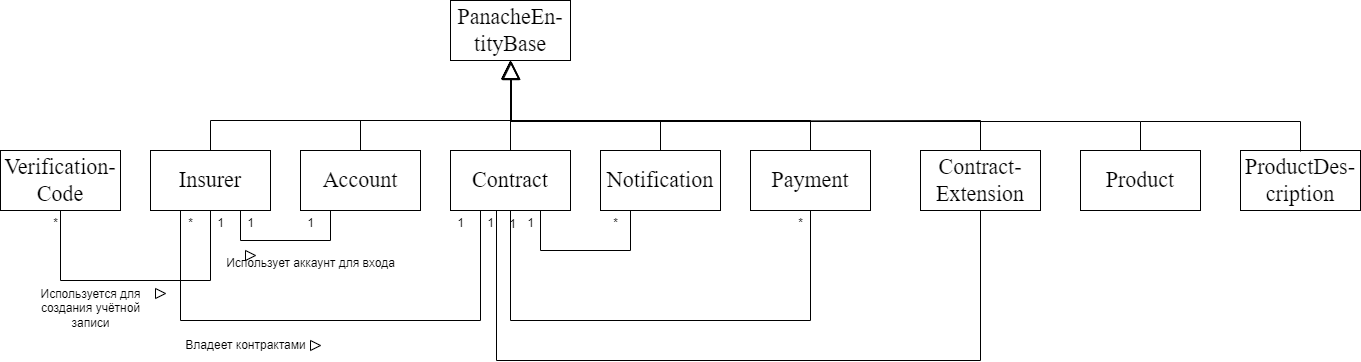

The diagram above was exported from draw.io. Its source (the exported page's mxGraphModel, read from the mxfile embedded in the PNG):
<mxGraphModel dx="1917" dy="725" grid="1" gridSize="10" guides="1" tooltips="1" connect="1" arrows="1" fold="1" page="1" pageScale="1" pageWidth="827" pageHeight="1169" math="0" shadow="0">
  <root>
    <mxCell id="0" />
    <mxCell id="1" parent="0" />
    <mxCell id="2" value="Account" style="rounded=0;whiteSpace=wrap;html=1;fontSize=22;fontFamily=Times New Roman;" parent="1" vertex="1">
      <mxGeometry x="160" y="190" width="120" height="60" as="geometry" />
    </mxCell>
    <mxCell id="3" value="Contract" style="rounded=0;whiteSpace=wrap;html=1;fontSize=22;fontFamily=Times New Roman;" parent="1" vertex="1">
      <mxGeometry x="310" y="190" width="120" height="60" as="geometry" />
    </mxCell>
    <mxCell id="4" value="Insurer" style="rounded=0;whiteSpace=wrap;html=1;fontSize=22;fontFamily=Times New Roman;" parent="1" vertex="1">
      <mxGeometry x="10" y="190" width="120" height="60" as="geometry" />
    </mxCell>
    <mxCell id="5" value="Notification" style="rounded=0;whiteSpace=wrap;html=1;fontSize=22;fontFamily=Times New Roman;" parent="1" vertex="1">
      <mxGeometry x="460" y="190" width="120" height="60" as="geometry" />
    </mxCell>
    <mxCell id="6" value="Payment" style="rounded=0;whiteSpace=wrap;html=1;fontSize=22;fontFamily=Times New Roman;" parent="1" vertex="1">
      <mxGeometry x="610" y="190" width="120" height="60" as="geometry" />
    </mxCell>
    <mxCell id="8" value="PanacheEn-tityBase" style="rounded=0;whiteSpace=wrap;html=1;fontSize=22;fontFamily=Times New Roman;" parent="1" vertex="1">
      <mxGeometry x="310" y="40" width="120" height="60" as="geometry" />
    </mxCell>
    <mxCell id="9" value="" style="endArrow=block;endSize=16;endFill=0;html=1;rounded=0;entryX=0.5;entryY=1;entryDx=0;entryDy=0;exitX=0.5;exitY=0;exitDx=0;exitDy=0;" parent="1" source="4" target="8" edge="1">
      <mxGeometry width="160" relative="1" as="geometry">
        <mxPoint x="10" y="360" as="sourcePoint" />
        <mxPoint x="170" y="360" as="targetPoint" />
        <Array as="points">
          <mxPoint x="70" y="160" />
          <mxPoint x="370" y="160" />
        </Array>
      </mxGeometry>
    </mxCell>
    <mxCell id="10" value="" style="endArrow=block;endSize=16;endFill=0;html=1;rounded=0;exitX=0.5;exitY=0;exitDx=0;exitDy=0;" parent="1" source="3" edge="1">
      <mxGeometry width="160" relative="1" as="geometry">
        <mxPoint x="260" y="380" as="sourcePoint" />
        <mxPoint x="370" y="100" as="targetPoint" />
      </mxGeometry>
    </mxCell>
    <mxCell id="11" value="" style="endArrow=block;endSize=16;endFill=0;html=1;rounded=0;entryX=0.5;entryY=1;entryDx=0;entryDy=0;exitX=0.5;exitY=0;exitDx=0;exitDy=0;" parent="1" source="2" target="8" edge="1">
      <mxGeometry x="-0.2941" y="45" width="160" relative="1" as="geometry">
        <mxPoint x="150" y="390" as="sourcePoint" />
        <mxPoint x="310" y="390" as="targetPoint" />
        <Array as="points">
          <mxPoint x="220" y="160" />
          <mxPoint x="370" y="160" />
        </Array>
        <mxPoint as="offset" />
      </mxGeometry>
    </mxCell>
    <mxCell id="15" value="" style="endArrow=block;endSize=16;endFill=0;html=1;rounded=0;exitX=0.5;exitY=0;exitDx=0;exitDy=0;" parent="1" source="5" edge="1">
      <mxGeometry width="160" relative="1" as="geometry">
        <mxPoint x="240" y="310" as="sourcePoint" />
        <mxPoint x="370" y="100" as="targetPoint" />
        <Array as="points">
          <mxPoint x="520" y="160" />
          <mxPoint x="370" y="160" />
        </Array>
      </mxGeometry>
    </mxCell>
    <mxCell id="16" value="" style="endArrow=block;endSize=16;endFill=0;html=1;rounded=0;exitX=0.5;exitY=0;exitDx=0;exitDy=0;" parent="1" source="6" edge="1">
      <mxGeometry width="160" relative="1" as="geometry">
        <mxPoint x="220" y="350" as="sourcePoint" />
        <mxPoint x="370" y="100" as="targetPoint" />
        <Array as="points">
          <mxPoint x="670" y="160" />
          <mxPoint x="370" y="160" />
        </Array>
      </mxGeometry>
    </mxCell>
    <mxCell id="ZdTC5lddwcLSVBy3Gk2v-16" value="" style="endArrow=none;html=1;rounded=0;exitX=0.25;exitY=1;exitDx=0;exitDy=0;" parent="1" source="4" edge="1">
      <mxGeometry width="50" height="50" relative="1" as="geometry">
        <mxPoint x="160" y="360" as="sourcePoint" />
        <mxPoint x="340" y="250" as="targetPoint" />
        <Array as="points">
          <mxPoint x="40" y="360" />
          <mxPoint x="340" y="360" />
        </Array>
      </mxGeometry>
    </mxCell>
    <mxCell id="ZdTC5lddwcLSVBy3Gk2v-17" value="1" style="text;html=1;align=center;verticalAlign=middle;resizable=0;points=[];autosize=1;strokeColor=none;fillColor=none;" parent="1" vertex="1">
      <mxGeometry x="305" y="248" width="30" height="30" as="geometry" />
    </mxCell>
    <mxCell id="ZdTC5lddwcLSVBy3Gk2v-18" value="*" style="text;html=1;align=center;verticalAlign=middle;resizable=0;points=[];autosize=1;strokeColor=none;fillColor=none;" parent="1" vertex="1">
      <mxGeometry x="35" y="248" width="30" height="30" as="geometry" />
    </mxCell>
    <mxCell id="ZdTC5lddwcLSVBy3Gk2v-19" value="" style="triangle;whiteSpace=wrap;html=1;fillColor=#FFFFFF;" parent="1" vertex="1">
      <mxGeometry x="170" y="380" width="10" height="10" as="geometry" />
    </mxCell>
    <mxCell id="ZdTC5lddwcLSVBy3Gk2v-20" value="Владеет контрактами" style="text;html=1;align=center;verticalAlign=middle;resizable=0;points=[];autosize=1;strokeColor=none;fillColor=none;" parent="1" vertex="1">
      <mxGeometry x="35" y="370" width="140" height="30" as="geometry" />
    </mxCell>
    <mxCell id="ZdTC5lddwcLSVBy3Gk2v-22" value="" style="endArrow=none;html=1;rounded=0;exitX=0.75;exitY=1;exitDx=0;exitDy=0;entryX=0.25;entryY=1;entryDx=0;entryDy=0;" parent="1" source="4" target="2" edge="1">
      <mxGeometry width="50" height="50" relative="1" as="geometry">
        <mxPoint x="80" y="330" as="sourcePoint" />
        <mxPoint x="130" y="280" as="targetPoint" />
        <Array as="points">
          <mxPoint x="100" y="280" />
          <mxPoint x="190" y="280" />
        </Array>
      </mxGeometry>
    </mxCell>
    <mxCell id="ZdTC5lddwcLSVBy3Gk2v-23" value="1" style="text;html=1;align=center;verticalAlign=middle;resizable=0;points=[];autosize=1;strokeColor=none;fillColor=none;" parent="1" vertex="1">
      <mxGeometry x="95" y="248" width="30" height="30" as="geometry" />
    </mxCell>
    <mxCell id="ZdTC5lddwcLSVBy3Gk2v-24" value="1" style="text;html=1;align=center;verticalAlign=middle;resizable=0;points=[];autosize=1;strokeColor=none;fillColor=none;" parent="1" vertex="1">
      <mxGeometry x="155" y="248" width="30" height="30" as="geometry" />
    </mxCell>
    <mxCell id="ZdTC5lddwcLSVBy3Gk2v-25" value="" style="triangle;whiteSpace=wrap;html=1;fillColor=#FFFFFF;" parent="1" vertex="1">
      <mxGeometry x="105" y="290" width="10" height="10" as="geometry" />
    </mxCell>
    <mxCell id="ZdTC5lddwcLSVBy3Gk2v-26" value="Использует аккаунт для входа" style="text;html=1;align=center;verticalAlign=middle;resizable=0;points=[];autosize=1;strokeColor=none;fillColor=none;" parent="1" vertex="1">
      <mxGeometry x="75" y="288" width="190" height="30" as="geometry" />
    </mxCell>
    <mxCell id="xPcs7GZmWNC4fPsgq3cW-16" value="" style="endArrow=none;html=1;rounded=0;entryX=0.75;entryY=1;entryDx=0;entryDy=0;exitX=0.25;exitY=1;exitDx=0;exitDy=0;" parent="1" source="5" target="3" edge="1">
      <mxGeometry width="50" height="50" relative="1" as="geometry">
        <mxPoint x="500" y="380" as="sourcePoint" />
        <mxPoint x="550" y="330" as="targetPoint" />
        <Array as="points">
          <mxPoint x="490" y="290" />
          <mxPoint x="400" y="290" />
        </Array>
      </mxGeometry>
    </mxCell>
    <mxCell id="xPcs7GZmWNC4fPsgq3cW-17" value="1" style="text;html=1;align=center;verticalAlign=middle;resizable=0;points=[];autosize=1;strokeColor=none;fillColor=none;" parent="1" vertex="1">
      <mxGeometry x="375" y="248" width="30" height="30" as="geometry" />
    </mxCell>
    <mxCell id="xPcs7GZmWNC4fPsgq3cW-18" value="*" style="text;html=1;align=center;verticalAlign=middle;resizable=0;points=[];autosize=1;strokeColor=none;fillColor=none;" parent="1" vertex="1">
      <mxGeometry x="460" y="248" width="30" height="30" as="geometry" />
    </mxCell>
    <mxCell id="xPcs7GZmWNC4fPsgq3cW-21" value="" style="endArrow=none;html=1;rounded=0;exitX=0.5;exitY=1;exitDx=0;exitDy=0;entryX=0.5;entryY=1;entryDx=0;entryDy=0;" parent="1" source="3" target="6" edge="1">
      <mxGeometry width="50" height="50" relative="1" as="geometry">
        <mxPoint x="368.01" y="278.65999999999997" as="sourcePoint" />
        <mxPoint x="610" y="310" as="targetPoint" />
        <Array as="points">
          <mxPoint x="370" y="360" />
          <mxPoint x="670" y="360" />
        </Array>
      </mxGeometry>
    </mxCell>
    <mxCell id="xPcs7GZmWNC4fPsgq3cW-24" value="1" style="text;html=1;align=center;verticalAlign=middle;resizable=0;points=[];autosize=1;strokeColor=none;fillColor=none;" parent="1" vertex="1">
      <mxGeometry x="335" y="248" width="30" height="30" as="geometry" />
    </mxCell>
    <mxCell id="xPcs7GZmWNC4fPsgq3cW-25" value="*" style="text;html=1;align=center;verticalAlign=middle;resizable=0;points=[];autosize=1;strokeColor=none;fillColor=none;" parent="1" vertex="1">
      <mxGeometry x="645" y="248" width="30" height="30" as="geometry" />
    </mxCell>
    <mxCell id="17" value="Verification-&lt;br&gt;Code" style="rounded=0;whiteSpace=wrap;html=1;fontSize=22;fontFamily=Times New Roman;" vertex="1" parent="1">
      <mxGeometry x="-140" y="190" width="120" height="60" as="geometry" />
    </mxCell>
    <mxCell id="18" value="" style="endArrow=none;html=1;rounded=0;entryX=0.5;entryY=1;entryDx=0;entryDy=0;exitX=0.5;exitY=1;exitDx=0;exitDy=0;" edge="1" parent="1" source="4" target="17">
      <mxGeometry width="50" height="50" relative="1" as="geometry">
        <mxPoint x="-160" y="370" as="sourcePoint" />
        <mxPoint x="-110" y="320" as="targetPoint" />
        <Array as="points">
          <mxPoint x="70" y="320" />
          <mxPoint x="-80" y="320" />
        </Array>
      </mxGeometry>
    </mxCell>
    <mxCell id="19" value="*" style="text;html=1;align=center;verticalAlign=middle;resizable=0;points=[];autosize=1;strokeColor=none;fillColor=none;" vertex="1" parent="1">
      <mxGeometry x="-100" y="248" width="30" height="30" as="geometry" />
    </mxCell>
    <mxCell id="20" value="1" style="text;html=1;align=center;verticalAlign=middle;resizable=0;points=[];autosize=1;strokeColor=none;fillColor=none;" vertex="1" parent="1">
      <mxGeometry x="65" y="248" width="30" height="30" as="geometry" />
    </mxCell>
    <mxCell id="21" value="" style="triangle;whiteSpace=wrap;html=1;fillColor=#FFFFFF;" vertex="1" parent="1">
      <mxGeometry x="15" y="328" width="10" height="10" as="geometry" />
    </mxCell>
    <mxCell id="22" value="Используется для&lt;br&gt;создания учётной&lt;br&gt;записи" style="text;html=1;align=center;verticalAlign=middle;resizable=0;points=[];autosize=1;strokeColor=none;fillColor=none;" vertex="1" parent="1">
      <mxGeometry x="-110" y="318" width="120" height="60" as="geometry" />
    </mxCell>
    <mxCell id="23" value="Contract-&lt;br&gt;Extension" style="rounded=0;whiteSpace=wrap;html=1;fontSize=22;fontFamily=Times New Roman;" vertex="1" parent="1">
      <mxGeometry x="780" y="190" width="120" height="60" as="geometry" />
    </mxCell>
    <mxCell id="25" value="1" style="text;html=1;align=center;verticalAlign=middle;resizable=0;points=[];autosize=1;strokeColor=none;fillColor=none;" vertex="1" parent="1">
      <mxGeometry x="357" y="249" width="30" height="30" as="geometry" />
    </mxCell>
    <mxCell id="27" value="" style="endArrow=none;html=1;rounded=0;exitX=0.5;exitY=1;exitDx=0;exitDy=0;" edge="1" parent="1" source="23">
      <mxGeometry width="50" height="50" relative="1" as="geometry">
        <mxPoint x="360" y="540" as="sourcePoint" />
        <mxPoint x="356" y="250" as="targetPoint" />
        <Array as="points">
          <mxPoint x="840" y="400" />
          <mxPoint x="356" y="400" />
        </Array>
      </mxGeometry>
    </mxCell>
    <mxCell id="29" value="" style="endArrow=block;endSize=16;endFill=0;html=1;rounded=0;exitX=0.5;exitY=0;exitDx=0;exitDy=0;" edge="1" parent="1" source="23">
      <mxGeometry width="160" relative="1" as="geometry">
        <mxPoint x="670" y="191" as="sourcePoint" />
        <mxPoint x="370" y="101" as="targetPoint" />
        <Array as="points">
          <mxPoint x="840" y="160" />
          <mxPoint x="370" y="161" />
        </Array>
      </mxGeometry>
    </mxCell>
    <mxCell id="30" value="Product" style="rounded=0;whiteSpace=wrap;html=1;fontSize=22;fontFamily=Times New Roman;" vertex="1" parent="1">
      <mxGeometry x="940" y="190" width="120" height="60" as="geometry" />
    </mxCell>
    <mxCell id="31" value="" style="endArrow=block;endSize=16;endFill=0;html=1;rounded=0;exitX=0.5;exitY=0;exitDx=0;exitDy=0;" edge="1" parent="1" source="30">
      <mxGeometry width="160" relative="1" as="geometry">
        <mxPoint x="841" y="190" as="sourcePoint" />
        <mxPoint x="371" y="101" as="targetPoint" />
        <Array as="points">
          <mxPoint x="1000" y="161" />
          <mxPoint x="371" y="161" />
        </Array>
      </mxGeometry>
    </mxCell>
    <mxCell id="BR5irN1__2rAZF90cFw7-31" value="ProductDes-&lt;br&gt;cription" style="rounded=0;whiteSpace=wrap;html=1;fontSize=22;fontFamily=Times New Roman;" vertex="1" parent="1">
      <mxGeometry x="1100" y="190" width="120" height="60" as="geometry" />
    </mxCell>
    <mxCell id="BR5irN1__2rAZF90cFw7-33" value="" style="endArrow=none;html=1;rounded=0;exitX=0.5;exitY=0;exitDx=0;exitDy=0;" edge="1" parent="1">
      <mxGeometry width="50" height="50" relative="1" as="geometry">
        <mxPoint x="1159.9999999999995" y="191" as="sourcePoint" />
        <mxPoint x="1000" y="161" as="targetPoint" />
        <Array as="points">
          <mxPoint x="1160" y="161" />
        </Array>
      </mxGeometry>
    </mxCell>
  </root>
</mxGraphModel>